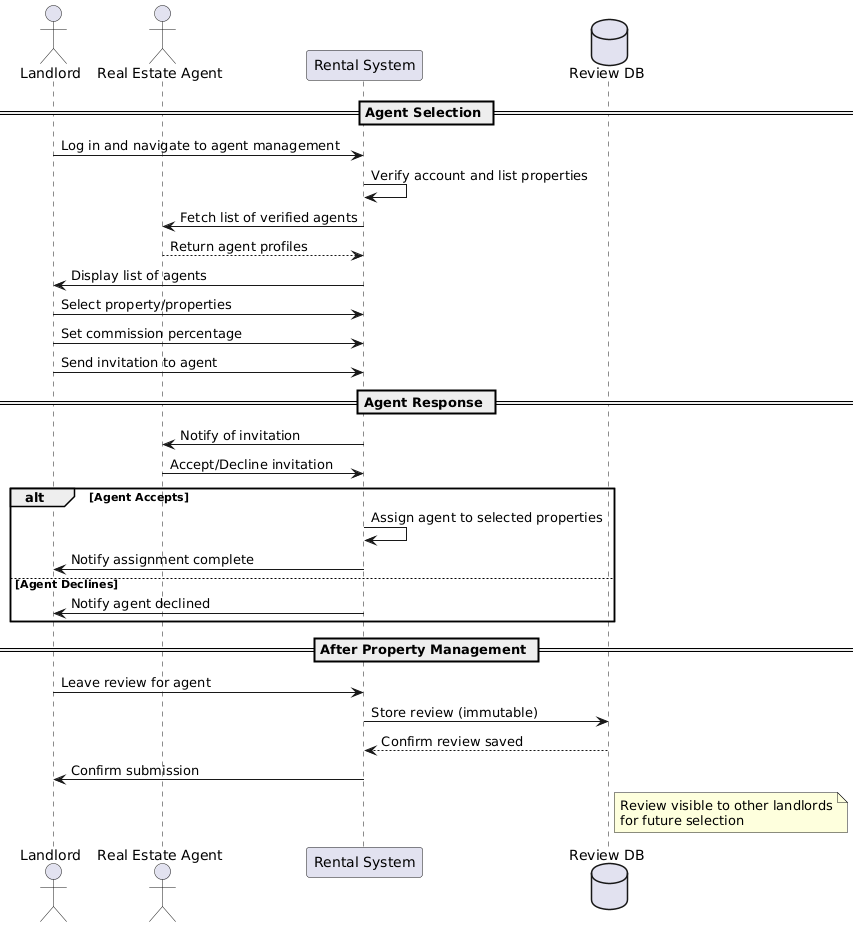

The diagram above was rendered by PlantUML. Its source (embedded in the PNG):
@startuml
actor Landlord
actor "Real Estate Agent" as Agent
participant "Rental System" as System
database "Review DB" as ReviewDB

== Agent Selection ==
Landlord -> System : Log in and navigate to agent management
System -> System : Verify account and list properties
System -> Agent : Fetch list of verified agents
Agent --> System : Return agent profiles
System -> Landlord : Display list of agents

Landlord -> System : Select property/properties
Landlord -> System : Set commission percentage
Landlord -> System : Send invitation to agent

== Agent Response ==
System -> Agent : Notify of invitation
Agent -> System : Accept/Decline invitation
alt Agent Accepts
    System -> System : Assign agent to selected properties
    System -> Landlord : Notify assignment complete
else Agent Declines
    System -> Landlord : Notify agent declined
end

== After Property Management ==
Landlord -> System : Leave review for agent
System -> ReviewDB : Store review (immutable)
ReviewDB --> System : Confirm review saved
System -> Landlord : Confirm submission

note right of ReviewDB
Review visible to other landlords
for future selection
end note
@enduml